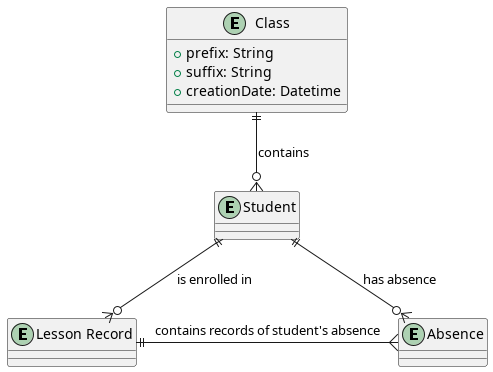

The diagram above was rendered by PlantUML. Its source (embedded in the PNG):
@startuml
entity "Class" as Class {
    +prefix: String
    +suffix: String
    +creationDate: Datetime
}

entity "Student" as Student {
}

entity "Lesson Record" as LessonRecord {
}

entity "Absence" as Absence {
}

Class ||--o{ Student : "contains"

Student ||--o{ Absence : "has absence"
Student ||--o{ LessonRecord : "is enrolled in"

LessonRecord ||-{ Absence : "contains records of student's absence"

@enduml